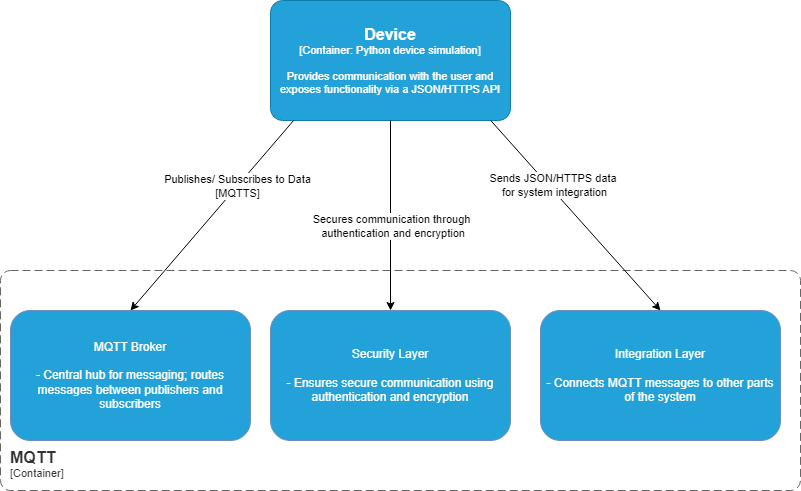

The diagram above was exported from draw.io. Its source (the exported page's mxGraphModel, read from the mxfile embedded in the PNG):
<mxGraphModel dx="1528" dy="888" grid="1" gridSize="10" guides="1" tooltips="1" connect="1" arrows="1" fold="1" page="1" pageScale="1" pageWidth="827" pageHeight="1169" math="0" shadow="0">
  <root>
    <mxCell id="0" />
    <mxCell id="1" parent="0" />
    <mxCell id="1dw3pRMLELA0g54demxg-1" value="&lt;font color=&quot;#ffffff&quot;&gt;MQTT Broker&lt;/font&gt;&lt;div&gt;&lt;font color=&quot;#ffffff&quot;&gt;&lt;br&gt;&lt;/font&gt;&lt;/div&gt;&lt;div&gt;&lt;font color=&quot;#ffffff&quot;&gt;- Central hub for messaging; routes messages between publishers and subscribers&lt;/font&gt;&lt;/div&gt;" style="rounded=1;whiteSpace=wrap;html=1;fillColor=#23A2D9;strokeColor=#6c8ebf;" parent="1" vertex="1">
      <mxGeometry x="20" y="510" width="240" height="130" as="geometry" />
    </mxCell>
    <mxCell id="1dw3pRMLELA0g54demxg-5" value="&lt;font color=&quot;#ffffff&quot;&gt;Security Layer&lt;/font&gt;&lt;div&gt;&lt;font color=&quot;#ffffff&quot;&gt;&lt;br&gt;&lt;/font&gt;&lt;/div&gt;&lt;div&gt;&lt;font color=&quot;#ffffff&quot;&gt;-&amp;nbsp;Ensures secure communication using authentication and encryption&lt;/font&gt;&lt;/div&gt;" style="rounded=1;whiteSpace=wrap;html=1;fillColor=#23A2D9;strokeColor=#6c8ebf;" parent="1" vertex="1">
      <mxGeometry x="280" y="510" width="240" height="130" as="geometry" />
    </mxCell>
    <mxCell id="1dw3pRMLELA0g54demxg-6" value="&lt;font color=&quot;#ffffff&quot;&gt;Integration Layer&lt;/font&gt;&lt;div&gt;&lt;font color=&quot;#ffffff&quot;&gt;&lt;br&gt;&lt;/font&gt;&lt;/div&gt;&lt;div&gt;&lt;font color=&quot;#ffffff&quot;&gt;- Connects MQTT messages to other parts of the system&lt;/font&gt;&lt;/div&gt;" style="rounded=1;whiteSpace=wrap;html=1;fillColor=#23A2D9;strokeColor=#6c8ebf;" parent="1" vertex="1">
      <mxGeometry x="550" y="510" width="240" height="130" as="geometry" />
    </mxCell>
    <object placeholders="1" c4Name="MQTT" c4Type="ContainerScopeBoundary" c4Application="Container" label="&lt;font style=&quot;font-size: 16px&quot;&gt;&lt;b&gt;&lt;div style=&quot;text-align: left&quot;&gt;%c4Name%&lt;/div&gt;&lt;/b&gt;&lt;/font&gt;&lt;div style=&quot;text-align: left&quot;&gt;[%c4Application%]&lt;/div&gt;" id="Ljma1vPgQcMBJMeUcgh6-1">
      <mxCell style="rounded=1;fontSize=11;whiteSpace=wrap;html=1;dashed=1;arcSize=20;fillColor=none;strokeColor=#666666;fontColor=#333333;labelBackgroundColor=none;align=left;verticalAlign=bottom;labelBorderColor=none;spacingTop=0;spacing=10;dashPattern=8 4;metaEdit=1;rotatable=0;perimeter=rectanglePerimeter;noLabel=0;labelPadding=0;allowArrows=0;connectable=0;expand=0;recursiveResize=0;editable=1;pointerEvents=0;absoluteArcSize=1;points=[[0.25,0,0],[0.5,0,0],[0.75,0,0],[1,0.25,0],[1,0.5,0],[1,0.75,0],[0.75,1,0],[0.5,1,0],[0.25,1,0],[0,0.75,0],[0,0.5,0],[0,0.25,0]];" parent="1" vertex="1">
        <mxGeometry x="10" y="470" width="800" height="220" as="geometry" />
      </mxCell>
    </object>
    <object placeholders="1" c4Name="Device" c4Type="Container" c4Technology="Python device simulation" c4Description="Provides communication with the user and exposes functionality via a JSON/HTTPS API" label="&lt;font style=&quot;font-size: 16px&quot;&gt;&lt;b&gt;%c4Name%&lt;/b&gt;&lt;/font&gt;&lt;div&gt;[%c4Type%: %c4Technology%]&lt;/div&gt;&lt;br&gt;&lt;div&gt;&lt;font style=&quot;font-size: 11px&quot;&gt;&lt;font color=&quot;#FFFFFF&quot;&gt;%c4Description%&lt;/font&gt;&lt;/div&gt;" id="hIqzHzJl7Jnu05894olg-1">
      <mxCell style="rounded=1;whiteSpace=wrap;html=1;fontSize=11;labelBackgroundColor=none;fillColor=#23A2D9;fontColor=#ffffff;align=center;arcSize=10;strokeColor=#0E7DAD;metaEdit=1;resizable=0;points=[[0.25,0,0],[0.5,0,0],[0.75,0,0],[1,0.25,0],[1,0.5,0],[1,0.75,0],[0.75,1,0],[0.5,1,0],[0.25,1,0],[0,0.75,0],[0,0.5,0],[0,0.25,0]];" parent="1" vertex="1">
        <mxGeometry x="280" y="200" width="240" height="120" as="geometry" />
      </mxCell>
    </object>
    <mxCell id="f1nvqZD_-MR3IlEt3Ipn-8" value="" style="endArrow=classic;html=1;rounded=0;entryX=0.5;entryY=0;entryDx=0;entryDy=0;exitX=0.098;exitY=0.996;exitDx=0;exitDy=0;exitPerimeter=0;" parent="1" source="hIqzHzJl7Jnu05894olg-1" target="1dw3pRMLELA0g54demxg-1" edge="1">
      <mxGeometry relative="1" as="geometry">
        <mxPoint x="390" y="370" as="sourcePoint" />
        <mxPoint x="390" y="460" as="targetPoint" />
        <Array as="points" />
      </mxGeometry>
    </mxCell>
    <mxCell id="f1nvqZD_-MR3IlEt3Ipn-9" value="Publishes/ Subscribes to Data&lt;div&gt;[MQTTS]&lt;/div&gt;" style="edgeLabel;resizable=0;html=1;;align=center;verticalAlign=middle;" parent="f1nvqZD_-MR3IlEt3Ipn-8" connectable="0" vertex="1">
      <mxGeometry relative="1" as="geometry">
        <mxPoint x="25" y="-30" as="offset" />
      </mxGeometry>
    </mxCell>
    <mxCell id="f1nvqZD_-MR3IlEt3Ipn-10" value="" style="endArrow=classic;html=1;rounded=0;entryX=0.5;entryY=0;entryDx=0;entryDy=0;exitX=0.5;exitY=1;exitDx=0;exitDy=0;exitPerimeter=0;" parent="1" source="hIqzHzJl7Jnu05894olg-1" target="1dw3pRMLELA0g54demxg-5" edge="1">
      <mxGeometry relative="1" as="geometry">
        <mxPoint x="419.5" y="660" as="sourcePoint" />
        <mxPoint x="419.5" y="750" as="targetPoint" />
        <Array as="points" />
      </mxGeometry>
    </mxCell>
    <mxCell id="f1nvqZD_-MR3IlEt3Ipn-11" value="Secures communication through&lt;div&gt;&amp;nbsp;authentication and encryption&lt;/div&gt;" style="edgeLabel;resizable=0;html=1;;align=center;verticalAlign=middle;" parent="f1nvqZD_-MR3IlEt3Ipn-10" connectable="0" vertex="1">
      <mxGeometry relative="1" as="geometry">
        <mxPoint y="10" as="offset" />
      </mxGeometry>
    </mxCell>
    <mxCell id="f1nvqZD_-MR3IlEt3Ipn-12" value="" style="endArrow=classic;html=1;rounded=0;entryX=0.5;entryY=0;entryDx=0;entryDy=0;exitX=0.918;exitY=1.001;exitDx=0;exitDy=0;exitPerimeter=0;" parent="1" source="hIqzHzJl7Jnu05894olg-1" target="1dw3pRMLELA0g54demxg-6" edge="1">
      <mxGeometry relative="1" as="geometry">
        <mxPoint x="410" y="380" as="sourcePoint" />
        <mxPoint x="410" y="520" as="targetPoint" />
        <Array as="points" />
      </mxGeometry>
    </mxCell>
    <mxCell id="f1nvqZD_-MR3IlEt3Ipn-13" value="Sends JSON/HTTPS data&amp;nbsp;&lt;div&gt;for system integration&lt;/div&gt;" style="edgeLabel;resizable=0;html=1;;align=center;verticalAlign=middle;" parent="f1nvqZD_-MR3IlEt3Ipn-12" connectable="0" vertex="1">
      <mxGeometry relative="1" as="geometry">
        <mxPoint x="-21" y="-30" as="offset" />
      </mxGeometry>
    </mxCell>
  </root>
</mxGraphModel>